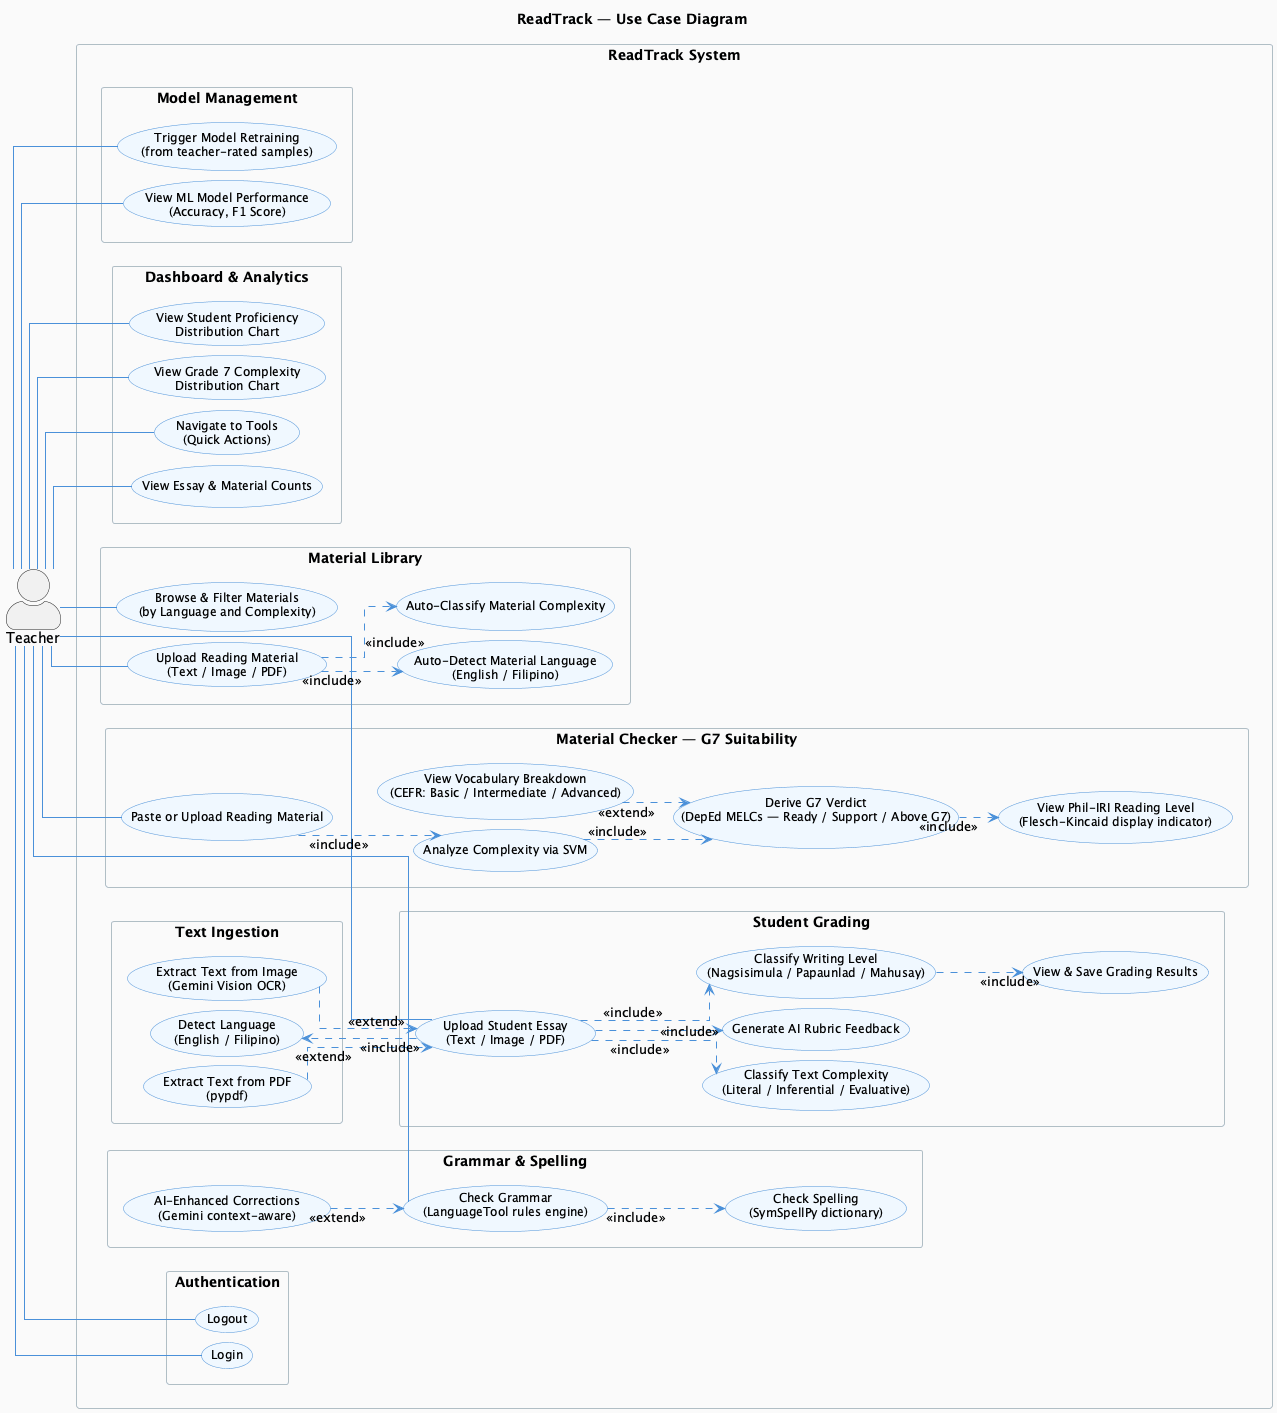

The diagram above was rendered by PlantUML. Its source (embedded in the PNG):
@startuml ReadTrack Use Case Diagram
left to right direction
title ReadTrack — Use Case Diagram

skinparam actorStyle awesome
skinparam packageStyle rectangle
skinparam linetype ortho
skinparam nodesep 10
skinparam ranksep 40
skinparam usecase {
  BackgroundColor #F0F8FF
  BorderColor #4A90D9
  ArrowColor #4A90D9
  FontSize 12
}
skinparam package {
  BackgroundColor #FAFAFA
  BorderColor #B0BEC5
  FontSize 12
  FontStyle bold
}

' === Actor ===
actor "Teacher" as teacher

' === System boundary ===
rectangle "ReadTrack System" {

  package "Authentication" {
    usecase "Login" as UC_LOGIN
    usecase "Logout" as UC_LOGOUT
  }

  package "Student Grading" {
    usecase "Upload Student Essay\n(Text / Image / PDF)" as UC_UPLOAD
    usecase "Classify Writing Level\n(Nagsisimula / Papaunlad / Mahusay)" as UC_PROFICIENCY
    usecase "Classify Text Complexity\n(Literal / Inferential / Evaluative)" as UC_COMPLEXITY
    usecase "Generate AI Rubric Feedback" as UC_FEEDBACK
    usecase "View & Save Grading Results" as UC_SAVE
  }

  package "Material Library" {
    usecase "Upload Reading Material\n(Text / Image / PDF)" as UC_MATERIAL
    usecase "Auto-Detect Material Language\n(English / Filipino)" as UC_LANG_DETECT
    usecase "Auto-Classify Material Complexity" as UC_MAT_CLASSIFY
    usecase "Browse & Filter Materials\n(by Language and Complexity)" as UC_BROWSE
  }

  package "Material Checker — G7 Suitability" {
    usecase "Paste or Upload Reading Material" as UC_MC_INPUT
    usecase "Analyze Complexity via SVM" as UC_MC_ANALYZE
    usecase "Derive G7 Verdict\n(DepEd MELCs — Ready / Support / Above G7)" as UC_G7_VERDICT
    usecase "View Phil-IRI Reading Level\n(Flesch-Kincaid display indicator)" as UC_PHILIRI
    usecase "View Vocabulary Breakdown\n(CEFR: Basic / Intermediate / Advanced)" as UC_VOCAB
  }

  package "Grammar & Spelling" {
    usecase "Check Grammar\n(LanguageTool rules engine)" as UC_GRAMMAR
    usecase "Check Spelling\n(SymSpellPy dictionary)" as UC_SPELLING
    usecase "AI-Enhanced Corrections\n(Gemini context-aware)" as UC_AI_GRAMMAR
  }

  package "Text Ingestion" {
    usecase "Extract Text from Image\n(Gemini Vision OCR)" as UC_OCR
    usecase "Extract Text from PDF\n(pypdf)" as UC_PDF
    usecase "Detect Language\n(English / Filipino)" as UC_LANG
  }

  package "Dashboard & Analytics" {
    usecase "View Grade 7 Complexity\nDistribution Chart" as UC_COMPLEXITY_CHART
    usecase "View Student Proficiency\nDistribution Chart" as UC_PROFICIENCY_CHART
    usecase "View Essay & Material Counts" as UC_COUNTS
    usecase "Navigate to Tools\n(Quick Actions)" as UC_QUICKNAV
  }

  package "Model Management" {
    usecase "View ML Model Performance\n(Accuracy, F1 Score)" as UC_EVAL
    usecase "Trigger Model Retraining\n(from teacher-rated samples)" as UC_RETRAIN
  }

}

' === Teacher connections ===
teacher -- UC_LOGIN
teacher -- UC_LOGOUT
teacher -- UC_UPLOAD
teacher -- UC_MATERIAL
teacher -- UC_BROWSE
teacher -- UC_MC_INPUT
teacher -- UC_GRAMMAR
teacher -- UC_COMPLEXITY_CHART
teacher -- UC_PROFICIENCY_CHART
teacher -- UC_COUNTS
teacher -- UC_QUICKNAV
teacher -- UC_EVAL
teacher -- UC_RETRAIN

' === Student Grading includes / extends ===
UC_OCR         ..> UC_UPLOAD     : <<extend>>
UC_PDF         ..> UC_UPLOAD     : <<extend>>
UC_UPLOAD ..> UC_LANG      : <<include>>
UC_UPLOAD ..> UC_PROFICIENCY : <<include>>
UC_UPLOAD ..> UC_COMPLEXITY  : <<include>>
UC_UPLOAD ..> UC_FEEDBACK    : <<include>>
UC_PROFICIENCY ..> UC_SAVE   : <<include>>

' === Material Library includes ===
UC_MATERIAL ..> UC_LANG_DETECT   : <<include>>
UC_MATERIAL ..> UC_MAT_CLASSIFY  : <<include>>

' === Material Checker includes ===
UC_MC_INPUT ..> UC_MC_ANALYZE    : <<include>>
UC_MC_ANALYZE ..> UC_G7_VERDICT  : <<include>>
UC_G7_VERDICT ..> UC_PHILIRI     : <<include>>
UC_VOCAB       ..> UC_G7_VERDICT  : <<extend>>

' === Grammar extends ===
UC_GRAMMAR ..> UC_SPELLING       : <<include>>
UC_AI_GRAMMAR  ..> UC_GRAMMAR      : <<extend>>

@enduml